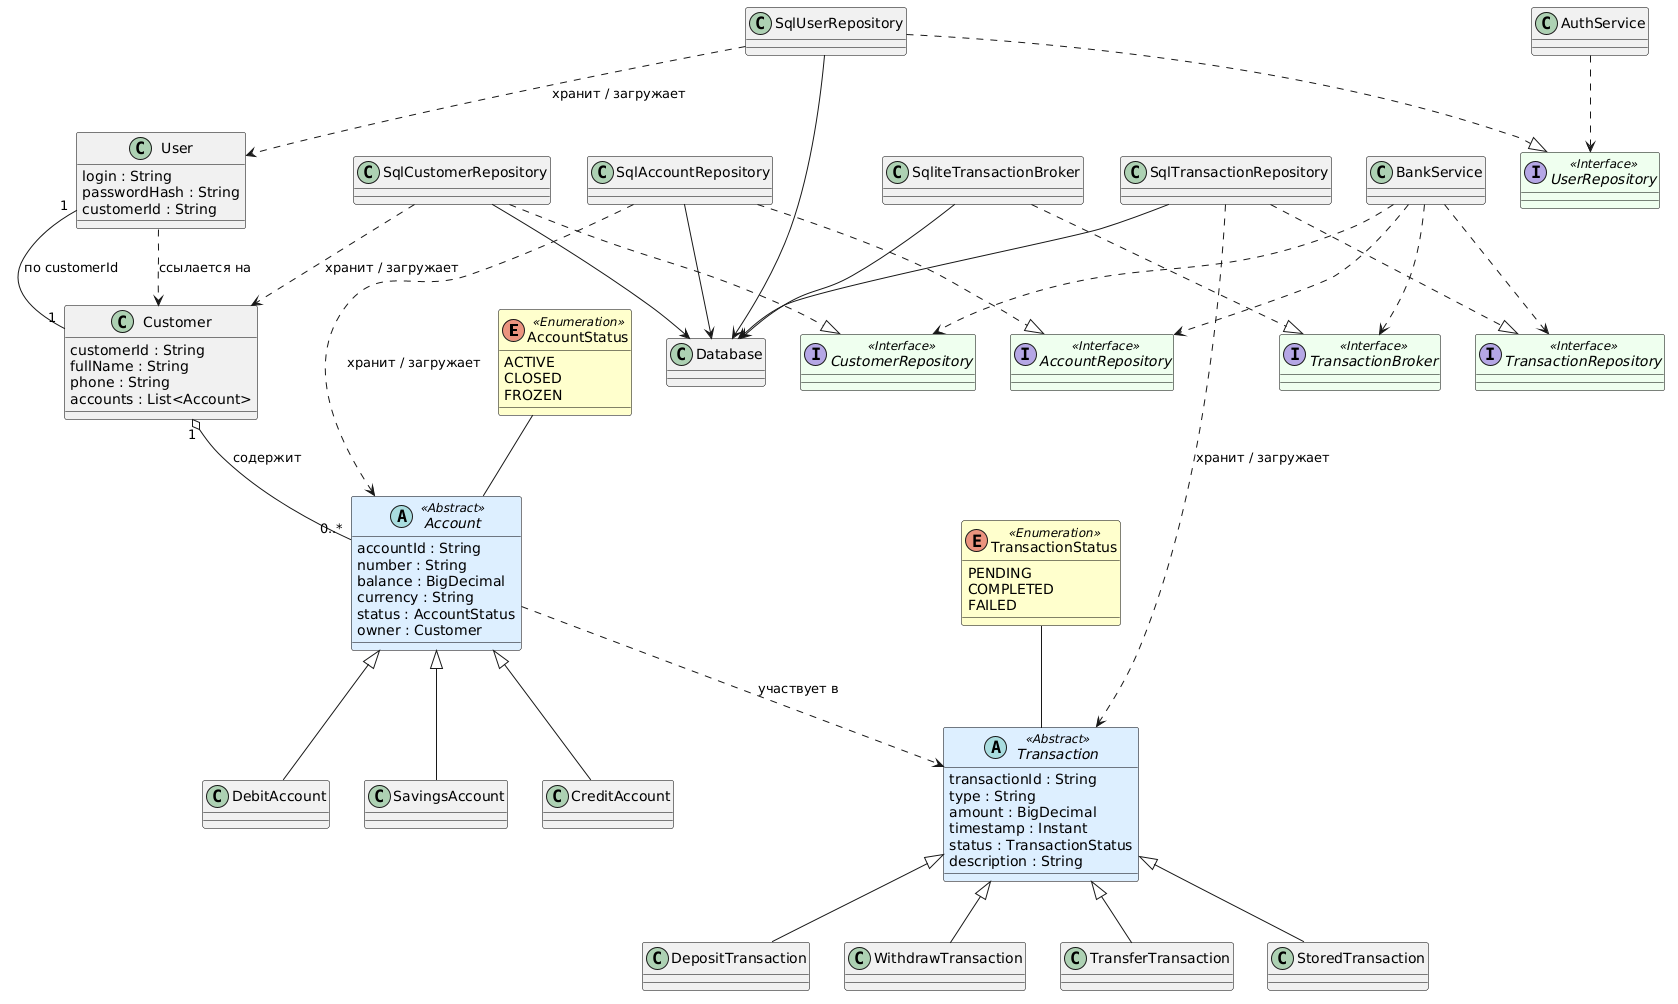

The diagram above was rendered by PlantUML. Its source (embedded in the PNG):
@startuml
skinparam class {
  BackgroundColor<<Enumeration>> #FFFFCC
  BackgroundColor<<Abstract>> #DDEEFF
  BackgroundColor<<Interface>> #EEFFEE
  BorderColor Black
}

' --- домен (слева направо: пользователь — клиент — счета — транзакции) ---

enum AccountStatus <<Enumeration>> {
  ACTIVE
  CLOSED
  FROZEN
}

enum TransactionStatus <<Enumeration>> {
  PENDING
  COMPLETED
  FAILED
}

class Customer {
  customerId : String
  fullName : String
  phone : String
  accounts : List<Account>
}

class User {
  login : String
  passwordHash : String
  customerId : String
}

abstract class Account <<Abstract>> {
  accountId : String
  number : String
  balance : BigDecimal
  currency : String
  status : AccountStatus
  owner : Customer
}

class DebitAccount
class SavingsAccount
class CreditAccount

abstract class Transaction <<Abstract>> {
  transactionId : String
  type : String
  amount : BigDecimal
  timestamp : Instant
  status : TransactionStatus
  description : String
}

class DepositTransaction
class WithdrawTransaction
class TransferTransaction
class StoredTransaction

' --- 1:1 User и Customer (один логин — один клиент) ---
User "1" -- "1" Customer : по customerId

Customer "1" o-- "0..*" Account : содержит
AccountStatus -- Account

User ..> Customer : ссылается на

Account <|-- DebitAccount
Account <|-- SavingsAccount
Account <|-- CreditAccount

TransactionStatus -- Transaction
Account ..> Transaction : участвует в

Transaction <|-- DepositTransaction
Transaction <|-- WithdrawTransaction
Transaction <|-- TransferTransaction
Transaction <|-- StoredTransaction

' --- persistence: явная связь репозиторий → класс домена ---

interface AccountRepository <<Interface>>
interface UserRepository <<Interface>>
interface CustomerRepository <<Interface>>
interface TransactionRepository <<Interface>>
interface TransactionBroker <<Interface>>

class SqlAccountRepository
class SqlUserRepository
class SqlCustomerRepository
class SqlTransactionRepository
class SqliteTransactionBroker
class Database

SqlAccountRepository ..|> AccountRepository
SqlUserRepository ..|> UserRepository
SqlCustomerRepository ..|> CustomerRepository
SqlTransactionRepository ..|> TransactionRepository
SqliteTransactionBroker ..|> TransactionBroker

SqlAccountRepository --> Database
SqlUserRepository --> Database
SqlCustomerRepository --> Database
SqlTransactionRepository --> Database
SqliteTransactionBroker --> Database

SqlUserRepository ..> User : хранит / загружает
SqlAccountRepository ..> Account : хранит / загружает
SqlCustomerRepository ..> Customer : хранит / загружает
SqlTransactionRepository ..> Transaction : хранит / загружает

' --- сервисы ---

class BankService
class AuthService

BankService ..> AccountRepository
BankService ..> CustomerRepository
BankService ..> TransactionRepository
BankService ..> TransactionBroker

AuthService ..> UserRepository
@enduml